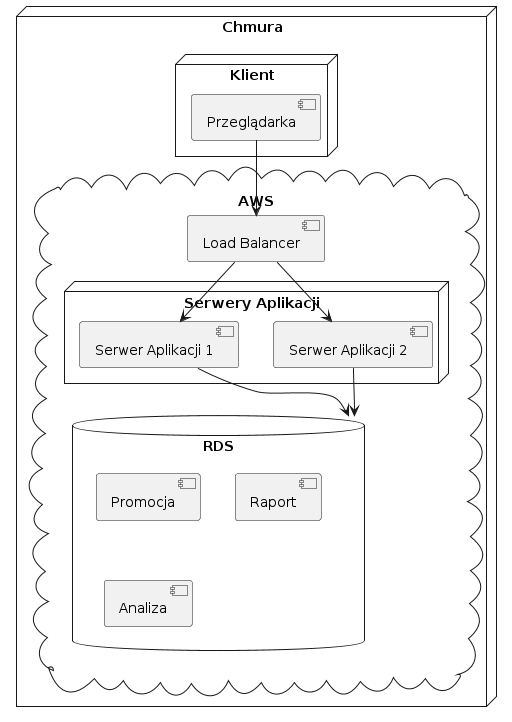

The diagram above was rendered by PlantUML. Its source (embedded in the PNG):
@startuml
node "Chmura" {
    cloud "AWS" {
        [Load Balancer] 
        node "Serwery Aplikacji" {
            [Serwer Aplikacji 1] 
            [Serwer Aplikacji 2]
        }

        database "RDS" as BazaDanych {
            [Promocja]
            [Raport]
            [Analiza]
        }
    }

    node "Klient" {
        [Przeglądarka]
    }
}

[Przeglądarka] --> [Load Balancer]
[Load Balancer] --> [Serwer Aplikacji 1]
[Load Balancer] --> [Serwer Aplikacji 2]
[Serwer Aplikacji 1] --> [BazaDanych]
[Serwer Aplikacji 2] --> [BazaDanych]
@enduml